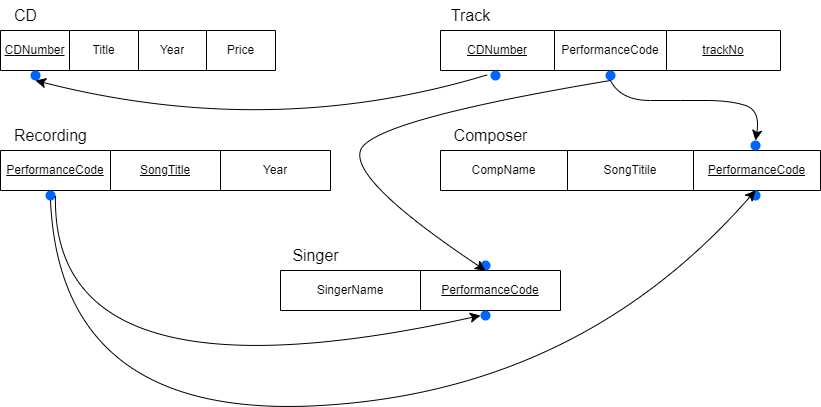

The diagram above was exported from draw.io. Its source (the exported page's mxGraphModel, read from the mxfile embedded in the PNG):
<mxGraphModel dx="1424" dy="743" grid="1" gridSize="10" guides="1" tooltips="1" connect="1" arrows="1" fold="1" page="0" pageScale="1" pageWidth="850" pageHeight="1100" math="0" shadow="0">
  <root>
    <mxCell id="0" />
    <mxCell id="1" parent="0" />
    <mxCell id="9jCOd7iMURymRuCGq1Ee-23" value="" style="group" vertex="1" connectable="0" parent="1">
      <mxGeometry x="-80" y="210" width="275" height="80" as="geometry" />
    </mxCell>
    <mxCell id="9jCOd7iMURymRuCGq1Ee-16" value="" style="shape=table;startSize=0;container=1;collapsible=0;childLayout=tableLayout;" vertex="1" parent="9jCOd7iMURymRuCGq1Ee-23">
      <mxGeometry y="30" width="275" height="40" as="geometry" />
    </mxCell>
    <mxCell id="9jCOd7iMURymRuCGq1Ee-17" value="" style="shape=tableRow;horizontal=0;startSize=0;swimlaneHead=0;swimlaneBody=0;strokeColor=inherit;top=0;left=0;bottom=0;right=0;collapsible=0;dropTarget=0;fillColor=none;points=[[0,0.5],[1,0.5]];portConstraint=eastwest;" vertex="1" parent="9jCOd7iMURymRuCGq1Ee-16">
      <mxGeometry width="275" height="40" as="geometry" />
    </mxCell>
    <mxCell id="9jCOd7iMURymRuCGq1Ee-18" value="&lt;u&gt;CDNumber&lt;/u&gt;" style="shape=partialRectangle;html=1;whiteSpace=wrap;connectable=0;strokeColor=inherit;overflow=hidden;fillColor=none;top=0;left=0;bottom=0;right=0;pointerEvents=1;" vertex="1" parent="9jCOd7iMURymRuCGq1Ee-17">
      <mxGeometry width="69" height="40" as="geometry">
        <mxRectangle width="69" height="40" as="alternateBounds" />
      </mxGeometry>
    </mxCell>
    <mxCell id="9jCOd7iMURymRuCGq1Ee-19" value="Title" style="shape=partialRectangle;html=1;whiteSpace=wrap;connectable=0;strokeColor=inherit;overflow=hidden;fillColor=none;top=0;left=0;bottom=0;right=0;pointerEvents=1;" vertex="1" parent="9jCOd7iMURymRuCGq1Ee-17">
      <mxGeometry x="69" width="69" height="40" as="geometry">
        <mxRectangle width="69" height="40" as="alternateBounds" />
      </mxGeometry>
    </mxCell>
    <mxCell id="9jCOd7iMURymRuCGq1Ee-20" value="Year" style="shape=partialRectangle;html=1;whiteSpace=wrap;connectable=0;strokeColor=inherit;overflow=hidden;fillColor=none;top=0;left=0;bottom=0;right=0;pointerEvents=1;" vertex="1" parent="9jCOd7iMURymRuCGq1Ee-17">
      <mxGeometry x="138" width="68" height="40" as="geometry">
        <mxRectangle width="68" height="40" as="alternateBounds" />
      </mxGeometry>
    </mxCell>
    <mxCell id="9jCOd7iMURymRuCGq1Ee-21" value="Price" style="shape=partialRectangle;html=1;whiteSpace=wrap;connectable=0;strokeColor=inherit;overflow=hidden;fillColor=none;top=0;left=0;bottom=0;right=0;pointerEvents=1;" vertex="1" parent="9jCOd7iMURymRuCGq1Ee-17">
      <mxGeometry x="206" width="69" height="40" as="geometry">
        <mxRectangle width="69" height="40" as="alternateBounds" />
      </mxGeometry>
    </mxCell>
    <mxCell id="9jCOd7iMURymRuCGq1Ee-22" value="CD" style="text;html=1;align=center;verticalAlign=middle;resizable=0;points=[];autosize=1;strokeColor=none;fillColor=none;fontSize=16;" vertex="1" parent="9jCOd7iMURymRuCGq1Ee-23">
      <mxGeometry width="50" height="30" as="geometry" />
    </mxCell>
    <mxCell id="9jCOd7iMURymRuCGq1Ee-47" value="" style="shape=ellipse;fillColor=#0065FF;strokeColor=none;html=1;sketch=0;" vertex="1" parent="9jCOd7iMURymRuCGq1Ee-23">
      <mxGeometry x="30" y="70" width="10" height="10" as="geometry" />
    </mxCell>
    <mxCell id="9jCOd7iMURymRuCGq1Ee-24" value="" style="shape=table;startSize=0;container=1;collapsible=0;childLayout=tableLayout;" vertex="1" parent="1">
      <mxGeometry x="360" y="240" width="340" height="40" as="geometry" />
    </mxCell>
    <mxCell id="9jCOd7iMURymRuCGq1Ee-25" value="" style="shape=tableRow;horizontal=0;startSize=0;swimlaneHead=0;swimlaneBody=0;strokeColor=inherit;top=0;left=0;bottom=0;right=0;collapsible=0;dropTarget=0;fillColor=none;points=[[0,0.5],[1,0.5]];portConstraint=eastwest;" vertex="1" parent="9jCOd7iMURymRuCGq1Ee-24">
      <mxGeometry width="340" height="40" as="geometry" />
    </mxCell>
    <mxCell id="9jCOd7iMURymRuCGq1Ee-26" value="&lt;u&gt;CDNumber&lt;/u&gt;" style="shape=partialRectangle;html=1;whiteSpace=wrap;connectable=0;strokeColor=inherit;overflow=hidden;fillColor=none;top=0;left=0;bottom=0;right=0;pointerEvents=1;" vertex="1" parent="9jCOd7iMURymRuCGq1Ee-25">
      <mxGeometry width="114" height="40" as="geometry">
        <mxRectangle width="114" height="40" as="alternateBounds" />
      </mxGeometry>
    </mxCell>
    <mxCell id="9jCOd7iMURymRuCGq1Ee-27" value="PerformanceCode" style="shape=partialRectangle;html=1;whiteSpace=wrap;connectable=0;strokeColor=inherit;overflow=hidden;fillColor=none;top=0;left=0;bottom=0;right=0;pointerEvents=1;" vertex="1" parent="9jCOd7iMURymRuCGq1Ee-25">
      <mxGeometry x="114" width="112" height="40" as="geometry">
        <mxRectangle width="112" height="40" as="alternateBounds" />
      </mxGeometry>
    </mxCell>
    <mxCell id="9jCOd7iMURymRuCGq1Ee-28" value="&lt;u&gt;trackNo&lt;/u&gt;" style="shape=partialRectangle;html=1;whiteSpace=wrap;connectable=0;strokeColor=inherit;overflow=hidden;fillColor=none;top=0;left=0;bottom=0;right=0;pointerEvents=1;" vertex="1" parent="9jCOd7iMURymRuCGq1Ee-25">
      <mxGeometry x="226" width="114" height="40" as="geometry">
        <mxRectangle width="114" height="40" as="alternateBounds" />
      </mxGeometry>
    </mxCell>
    <mxCell id="9jCOd7iMURymRuCGq1Ee-29" value="Track" style="text;html=1;align=center;verticalAlign=middle;resizable=0;points=[];autosize=1;strokeColor=none;fillColor=none;fontSize=16;" vertex="1" parent="1">
      <mxGeometry x="360" y="210" width="60" height="30" as="geometry" />
    </mxCell>
    <mxCell id="9jCOd7iMURymRuCGq1Ee-30" value="" style="shape=table;startSize=0;container=1;collapsible=0;childLayout=tableLayout;" vertex="1" parent="1">
      <mxGeometry x="-80" y="360" width="330" height="40" as="geometry" />
    </mxCell>
    <mxCell id="9jCOd7iMURymRuCGq1Ee-31" value="" style="shape=tableRow;horizontal=0;startSize=0;swimlaneHead=0;swimlaneBody=0;strokeColor=inherit;top=0;left=0;bottom=0;right=0;collapsible=0;dropTarget=0;fillColor=none;points=[[0,0.5],[1,0.5]];portConstraint=eastwest;" vertex="1" parent="9jCOd7iMURymRuCGq1Ee-30">
      <mxGeometry width="330" height="40" as="geometry" />
    </mxCell>
    <mxCell id="9jCOd7iMURymRuCGq1Ee-32" value="&lt;u&gt;PerformanceCode&lt;/u&gt;" style="shape=partialRectangle;html=1;whiteSpace=wrap;connectable=0;strokeColor=inherit;overflow=hidden;fillColor=none;top=0;left=0;bottom=0;right=0;pointerEvents=1;" vertex="1" parent="9jCOd7iMURymRuCGq1Ee-31">
      <mxGeometry width="110" height="40" as="geometry">
        <mxRectangle width="110" height="40" as="alternateBounds" />
      </mxGeometry>
    </mxCell>
    <mxCell id="9jCOd7iMURymRuCGq1Ee-33" value="&lt;u&gt;SongTitle&lt;/u&gt;" style="shape=partialRectangle;html=1;whiteSpace=wrap;connectable=0;strokeColor=inherit;overflow=hidden;fillColor=none;top=0;left=0;bottom=0;right=0;pointerEvents=1;" vertex="1" parent="9jCOd7iMURymRuCGq1Ee-31">
      <mxGeometry x="110" width="110" height="40" as="geometry">
        <mxRectangle width="110" height="40" as="alternateBounds" />
      </mxGeometry>
    </mxCell>
    <mxCell id="9jCOd7iMURymRuCGq1Ee-34" value="Year" style="shape=partialRectangle;html=1;whiteSpace=wrap;connectable=0;strokeColor=inherit;overflow=hidden;fillColor=none;top=0;left=0;bottom=0;right=0;pointerEvents=1;" vertex="1" parent="9jCOd7iMURymRuCGq1Ee-31">
      <mxGeometry x="220" width="110" height="40" as="geometry">
        <mxRectangle width="110" height="40" as="alternateBounds" />
      </mxGeometry>
    </mxCell>
    <mxCell id="9jCOd7iMURymRuCGq1Ee-35" value="" style="shape=table;startSize=0;container=1;collapsible=0;childLayout=tableLayout;" vertex="1" parent="1">
      <mxGeometry x="360" y="360" width="380" height="40" as="geometry" />
    </mxCell>
    <mxCell id="9jCOd7iMURymRuCGq1Ee-36" value="" style="shape=tableRow;horizontal=0;startSize=0;swimlaneHead=0;swimlaneBody=0;strokeColor=inherit;top=0;left=0;bottom=0;right=0;collapsible=0;dropTarget=0;fillColor=none;points=[[0,0.5],[1,0.5]];portConstraint=eastwest;" vertex="1" parent="9jCOd7iMURymRuCGq1Ee-35">
      <mxGeometry width="380" height="40" as="geometry" />
    </mxCell>
    <mxCell id="9jCOd7iMURymRuCGq1Ee-37" value="CompName" style="shape=partialRectangle;html=1;whiteSpace=wrap;connectable=0;strokeColor=inherit;overflow=hidden;fillColor=none;top=0;left=0;bottom=0;right=0;pointerEvents=1;" vertex="1" parent="9jCOd7iMURymRuCGq1Ee-36">
      <mxGeometry width="127" height="40" as="geometry">
        <mxRectangle width="127" height="40" as="alternateBounds" />
      </mxGeometry>
    </mxCell>
    <mxCell id="9jCOd7iMURymRuCGq1Ee-38" value="SongTitile" style="shape=partialRectangle;html=1;whiteSpace=wrap;connectable=0;strokeColor=inherit;overflow=hidden;fillColor=none;top=0;left=0;bottom=0;right=0;pointerEvents=1;" vertex="1" parent="9jCOd7iMURymRuCGq1Ee-36">
      <mxGeometry x="127" width="126" height="40" as="geometry">
        <mxRectangle width="126" height="40" as="alternateBounds" />
      </mxGeometry>
    </mxCell>
    <mxCell id="9jCOd7iMURymRuCGq1Ee-39" value="&lt;u&gt;PerformanceCode&lt;/u&gt;" style="shape=partialRectangle;html=1;whiteSpace=wrap;connectable=0;strokeColor=inherit;overflow=hidden;fillColor=none;top=0;left=0;bottom=0;right=0;pointerEvents=1;" vertex="1" parent="9jCOd7iMURymRuCGq1Ee-36">
      <mxGeometry x="253" width="127" height="40" as="geometry">
        <mxRectangle width="127" height="40" as="alternateBounds" />
      </mxGeometry>
    </mxCell>
    <mxCell id="9jCOd7iMURymRuCGq1Ee-40" value="" style="shape=table;startSize=0;container=1;collapsible=0;childLayout=tableLayout;" vertex="1" parent="1">
      <mxGeometry x="200" y="480" width="280" height="40" as="geometry" />
    </mxCell>
    <mxCell id="9jCOd7iMURymRuCGq1Ee-41" value="" style="shape=tableRow;horizontal=0;startSize=0;swimlaneHead=0;swimlaneBody=0;strokeColor=inherit;top=0;left=0;bottom=0;right=0;collapsible=0;dropTarget=0;fillColor=none;points=[[0,0.5],[1,0.5]];portConstraint=eastwest;" vertex="1" parent="9jCOd7iMURymRuCGq1Ee-40">
      <mxGeometry width="280" height="40" as="geometry" />
    </mxCell>
    <mxCell id="9jCOd7iMURymRuCGq1Ee-42" value="SingerName" style="shape=partialRectangle;html=1;whiteSpace=wrap;connectable=0;strokeColor=inherit;overflow=hidden;fillColor=none;top=0;left=0;bottom=0;right=0;pointerEvents=1;" vertex="1" parent="9jCOd7iMURymRuCGq1Ee-41">
      <mxGeometry width="140" height="40" as="geometry">
        <mxRectangle width="140" height="40" as="alternateBounds" />
      </mxGeometry>
    </mxCell>
    <mxCell id="9jCOd7iMURymRuCGq1Ee-43" value="&lt;u&gt;PerformanceCode&lt;/u&gt;" style="shape=partialRectangle;html=1;whiteSpace=wrap;connectable=0;strokeColor=inherit;overflow=hidden;fillColor=none;top=0;left=0;bottom=0;right=0;pointerEvents=1;" vertex="1" parent="9jCOd7iMURymRuCGq1Ee-41">
      <mxGeometry x="140" width="140" height="40" as="geometry">
        <mxRectangle width="140" height="40" as="alternateBounds" />
      </mxGeometry>
    </mxCell>
    <mxCell id="9jCOd7iMURymRuCGq1Ee-44" value="Recording" style="text;html=1;align=center;verticalAlign=middle;resizable=0;points=[];autosize=1;strokeColor=none;fillColor=none;fontSize=16;" vertex="1" parent="1">
      <mxGeometry x="-80" y="330" width="100" height="30" as="geometry" />
    </mxCell>
    <mxCell id="9jCOd7iMURymRuCGq1Ee-45" value="Composer" style="text;html=1;align=center;verticalAlign=middle;resizable=0;points=[];autosize=1;strokeColor=none;fillColor=none;fontSize=16;" vertex="1" parent="1">
      <mxGeometry x="360" y="330" width="100" height="30" as="geometry" />
    </mxCell>
    <mxCell id="9jCOd7iMURymRuCGq1Ee-46" value="Singer" style="text;html=1;align=center;verticalAlign=middle;resizable=0;points=[];autosize=1;strokeColor=none;fillColor=none;fontSize=16;" vertex="1" parent="1">
      <mxGeometry x="200" y="450" width="70" height="30" as="geometry" />
    </mxCell>
    <mxCell id="9jCOd7iMURymRuCGq1Ee-48" value="" style="shape=ellipse;fillColor=#0065FF;strokeColor=none;html=1;sketch=0;" vertex="1" parent="1">
      <mxGeometry x="-35" y="400" width="10" height="10" as="geometry" />
    </mxCell>
    <mxCell id="9jCOd7iMURymRuCGq1Ee-49" value="" style="shape=ellipse;fillColor=#0065FF;strokeColor=none;html=1;sketch=0;" vertex="1" parent="1">
      <mxGeometry x="410" y="280" width="10" height="10" as="geometry" />
    </mxCell>
    <mxCell id="9jCOd7iMURymRuCGq1Ee-50" value="" style="shape=ellipse;fillColor=#0065FF;strokeColor=none;html=1;sketch=0;" vertex="1" parent="1">
      <mxGeometry x="525" y="280" width="10" height="10" as="geometry" />
    </mxCell>
    <mxCell id="9jCOd7iMURymRuCGq1Ee-51" value="" style="shape=ellipse;fillColor=#0065FF;strokeColor=none;html=1;sketch=0;" vertex="1" parent="1">
      <mxGeometry x="670" y="350" width="10" height="10" as="geometry" />
    </mxCell>
    <mxCell id="9jCOd7iMURymRuCGq1Ee-52" value="" style="shape=ellipse;fillColor=#0065FF;strokeColor=none;html=1;sketch=0;" vertex="1" parent="1">
      <mxGeometry x="670" y="400" width="10" height="10" as="geometry" />
    </mxCell>
    <mxCell id="9jCOd7iMURymRuCGq1Ee-53" value="" style="shape=ellipse;fillColor=#0065FF;strokeColor=none;html=1;sketch=0;" vertex="1" parent="1">
      <mxGeometry x="400" y="470" width="10" height="10" as="geometry" />
    </mxCell>
    <mxCell id="9jCOd7iMURymRuCGq1Ee-54" value="" style="shape=ellipse;fillColor=#0065FF;strokeColor=none;html=1;sketch=0;" vertex="1" parent="1">
      <mxGeometry x="400" y="520" width="10" height="10" as="geometry" />
    </mxCell>
    <mxCell id="9jCOd7iMURymRuCGq1Ee-55" value="" style="curved=1;endArrow=classic;html=1;rounded=0;fontSize=12;startSize=8;endSize=8;entryX=0.5;entryY=1;entryDx=0;entryDy=0;exitX=0.5;exitY=1;exitDx=0;exitDy=0;" edge="1" parent="1" source="9jCOd7iMURymRuCGq1Ee-50" target="9jCOd7iMURymRuCGq1Ee-53">
      <mxGeometry width="50" height="50" relative="1" as="geometry">
        <mxPoint x="270" y="440" as="sourcePoint" />
        <mxPoint x="320" y="390" as="targetPoint" />
        <Array as="points">
          <mxPoint x="290" y="330" />
          <mxPoint x="270" y="390" />
        </Array>
      </mxGeometry>
    </mxCell>
    <mxCell id="9jCOd7iMURymRuCGq1Ee-56" value="" style="curved=1;endArrow=classic;html=1;rounded=0;fontSize=12;startSize=8;endSize=8;exitX=0.138;exitY=1.108;exitDx=0;exitDy=0;exitPerimeter=0;entryX=0.5;entryY=1;entryDx=0;entryDy=0;" edge="1" parent="1" source="9jCOd7iMURymRuCGq1Ee-25" target="9jCOd7iMURymRuCGq1Ee-47">
      <mxGeometry width="50" height="50" relative="1" as="geometry">
        <mxPoint x="230" y="300" as="sourcePoint" />
        <mxPoint x="280" y="250" as="targetPoint" />
        <Array as="points">
          <mxPoint x="190" y="350" />
        </Array>
      </mxGeometry>
    </mxCell>
    <mxCell id="9jCOd7iMURymRuCGq1Ee-58" value="" style="curved=1;endArrow=classic;html=1;rounded=0;fontSize=12;startSize=8;endSize=8;exitX=1;exitY=0.5;exitDx=0;exitDy=0;entryX=0;entryY=0.5;entryDx=0;entryDy=0;" edge="1" parent="1" source="9jCOd7iMURymRuCGq1Ee-48" target="9jCOd7iMURymRuCGq1Ee-54">
      <mxGeometry width="50" height="50" relative="1" as="geometry">
        <mxPoint x="20" y="540" as="sourcePoint" />
        <mxPoint x="70" y="490" as="targetPoint" />
        <Array as="points">
          <mxPoint x="-30" y="620" />
        </Array>
      </mxGeometry>
    </mxCell>
    <mxCell id="9jCOd7iMURymRuCGq1Ee-59" value="" style="curved=1;endArrow=classic;html=1;rounded=0;fontSize=12;startSize=8;endSize=8;exitX=0.5;exitY=1;exitDx=0;exitDy=0;entryX=0.5;entryY=0;entryDx=0;entryDy=0;" edge="1" parent="1" source="9jCOd7iMURymRuCGq1Ee-48" target="9jCOd7iMURymRuCGq1Ee-52">
      <mxGeometry width="50" height="50" relative="1" as="geometry">
        <mxPoint x="-15" y="415" as="sourcePoint" />
        <mxPoint x="410" y="535" as="targetPoint" />
        <Array as="points">
          <mxPoint x="-20" y="630" />
          <mxPoint x="500" y="600" />
        </Array>
      </mxGeometry>
    </mxCell>
    <mxCell id="9jCOd7iMURymRuCGq1Ee-60" value="" style="curved=1;endArrow=classic;html=1;rounded=0;fontSize=12;startSize=8;endSize=8;exitX=0.5;exitY=1;exitDx=0;exitDy=0;entryX=0.5;entryY=0;entryDx=0;entryDy=0;" edge="1" parent="1" source="9jCOd7iMURymRuCGq1Ee-50" target="9jCOd7iMURymRuCGq1Ee-51">
      <mxGeometry width="50" height="50" relative="1" as="geometry">
        <mxPoint x="590" y="350" as="sourcePoint" />
        <mxPoint x="640" y="300" as="targetPoint" />
        <Array as="points">
          <mxPoint x="540" y="310" />
          <mxPoint x="600" y="310" />
          <mxPoint x="650" y="310" />
          <mxPoint x="680" y="320" />
        </Array>
      </mxGeometry>
    </mxCell>
  </root>
</mxGraphModel>